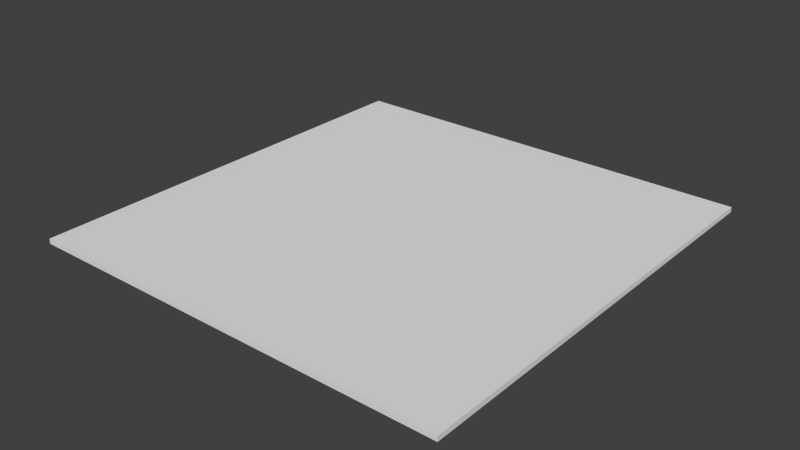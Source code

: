 # Source: area.blend  (saved by Blender 2.78.0; exported with 4.5.12 LTS)
import bpy
from mathutils import Matrix  # noqa: F401  (used for matrix-valued properties, if any)

bpy.ops.wm.read_factory_settings(use_empty=True)
scene = bpy.context.scene
scene.name = 'Scene'

# ---- collections
col_collection_1 = bpy.data.collections.new('Collection 1'); scene.collection.children.link(col_collection_1)

# ---- materials (node trees are filled in below, after node groups)
mat_material_001 = bpy.data.materials.new('Material.001')
mat_material_001.alpha_threshold = 0.0
mat_material_001.use_transparent_shadow = False
mat_material_001.roughness = 0.5

# ---- material node trees

# ---- world
world_world = bpy.data.worlds.new('World'); scene.world = world_world
world_world.color = (0.05088, 0.05088, 0.05088)
world_world.use_sun_shadow = False
world_world.sun_shadow_jitter_overblur = 0.0
world_world.cycles.sampling_method = 'NONE'
world_world.cycles.sample_map_resolution = 256

# ---- meshes
me_cube_001 = bpy.data.meshes.new('Cube.001')
me_cube_001.from_pydata([(-1.0, -1.0, -1.0), (-1.0, -1.0, 1.0), (-1.0, 1.0, -1.0), (-1.0, 1.0, 1.0), (1.0, -1.0, -1.0), (1.0, -1.0, 1.0), (1.0, 1.0, -1.0), (1.0, 1.0, 1.0)], [], [(0, 1, 3, 2), (2, 3, 7, 6), (6, 7, 5, 4), (4, 5, 1, 0), (2, 6, 4, 0), (7, 3, 1, 5)])
me_cube_001.materials.append(mat_material_001)
me_cube_001.use_remesh_preserve_volume = False
me_cube_001.use_remesh_preserve_attributes = False
me_cube_001.use_mirror_vertex_groups = False
me_cube_001.update()

# ---- objects
ob_cube = bpy.data.objects.new('Cube', me_cube_001)

# ---- transforms, parenting, visibility, modifiers, constraints
ob_cube.location = (0.0001161, 0.3996, 0.324)
ob_cube.scale = (18.98, 19.39, 0.2251)
ob_cube.lineart.crease_threshold = 0.0

# ---- collection membership
col_collection_1.objects.link(ob_cube)

# ---- scene / render settings (as saved in the file)
scene.frame_start = 1; scene.frame_end = 250; scene.frame_set(1)
scene.render.engine = 'BLENDER_EEVEE_NEXT'
scene.render.image_settings.color_mode = 'RGB'
scene.render.image_settings.compression = 90
scene.render.resolution_percentage = 50
scene.render.dither_intensity = 0.0
scene.render.bake_margin = 2
scene.render.bake_bias = 0.0
scene.cycles.use_denoising = False
scene.cycles.samples = 10
scene.cycles.sampling_pattern = 'TABULATED_SOBOL'
scene.cycles.light_sampling_threshold = 0.0
scene.cycles.use_adaptive_sampling = False
scene.cycles.use_light_tree = False
scene.cycles.blur_glossy = 0.0
scene.cycles.volume_bounces = 1
scene.cycles.pixel_filter_type = 'GAUSSIAN'
scene.cycles.sample_clamp_indirect = 0.0
scene.view_settings.view_transform = 'Standard'
bpy.context.view_layer.update()

# ---- added for rendering (the .blend has no active camera and no usable light): camera, sun
cam_auto = bpy.data.cameras.new('AutoCamera')
cam_auto.lens = 50.0
cam_auto.sensor_width = 36.0
cam_auto.clip_end = 1000.0
ob_auto_camera = bpy.data.objects.new('AutoCamera', cam_auto)
scene.collection.objects.link(ob_auto_camera)
ob_auto_camera.location = (50.2033, -59.8442, 40.4865)
ob_auto_camera.rotation_euler = (1.09748, -7.21219e-08, 0.694738)
scene.camera = ob_auto_camera
light_auto_sun = bpy.data.lights.new('AutoSun', 'SUN')
light_auto_sun.energy = 3.0
light_auto_sun.angle = 0.0523599
ob_auto_sun = bpy.data.objects.new('AutoSun', light_auto_sun)
scene.collection.objects.link(ob_auto_sun)
ob_auto_sun.rotation_euler = (0.872665, 0.174533, 0.523599)
bpy.context.view_layer.update()

